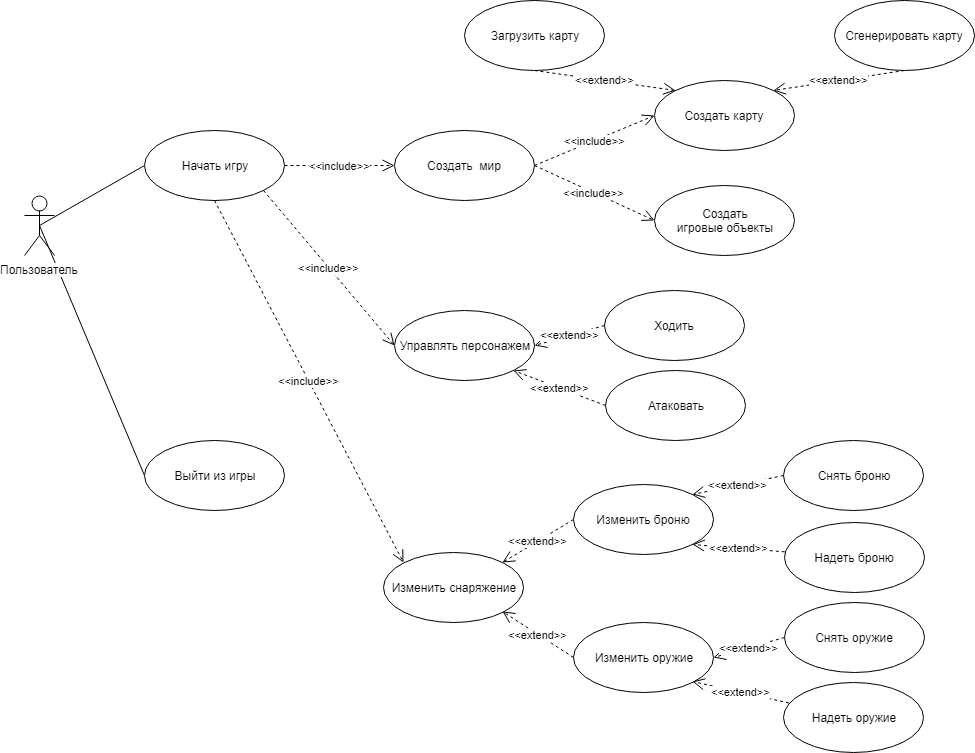

The diagram above was exported from draw.io. Its source (the exported page's mxGraphModel, read from the mxfile embedded in the PNG):
<mxGraphModel dx="1332" dy="755" grid="1" gridSize="10" guides="1" tooltips="1" connect="1" arrows="1" fold="1" page="1" pageScale="1" pageWidth="827" pageHeight="1169" math="0" shadow="0">
  <root>
    <mxCell id="0" />
    <mxCell id="1" parent="0" />
    <mxCell id="yhJ8H_Qt4xz0jPF71jMy-4" style="rounded=0;orthogonalLoop=1;jettySize=auto;html=1;exitX=0.5;exitY=0.5;exitDx=0;exitDy=0;exitPerimeter=0;entryX=0;entryY=0.5;entryDx=0;entryDy=0;endArrow=none;endFill=0;" edge="1" parent="1" source="yhJ8H_Qt4xz0jPF71jMy-1" target="yhJ8H_Qt4xz0jPF71jMy-2">
      <mxGeometry relative="1" as="geometry" />
    </mxCell>
    <mxCell id="yhJ8H_Qt4xz0jPF71jMy-9" style="edgeStyle=none;rounded=0;orthogonalLoop=1;jettySize=auto;html=1;exitX=0.5;exitY=0.5;exitDx=0;exitDy=0;exitPerimeter=0;entryX=0;entryY=0.5;entryDx=0;entryDy=0;endArrow=none;endFill=0;" edge="1" parent="1" source="yhJ8H_Qt4xz0jPF71jMy-1" target="yhJ8H_Qt4xz0jPF71jMy-8">
      <mxGeometry relative="1" as="geometry" />
    </mxCell>
    <mxCell id="yhJ8H_Qt4xz0jPF71jMy-1" value="Пользователь" style="shape=umlActor;verticalLabelPosition=bottom;labelBackgroundColor=#ffffff;verticalAlign=top;html=1;" vertex="1" parent="1">
      <mxGeometry x="160" y="215" width="30" height="60" as="geometry" />
    </mxCell>
    <mxCell id="yhJ8H_Qt4xz0jPF71jMy-11" value="&amp;lt;&amp;lt;include&amp;gt;&amp;gt;" style="edgeStyle=none;rounded=0;orthogonalLoop=1;jettySize=auto;html=1;entryX=0;entryY=0.5;entryDx=0;entryDy=0;endArrow=open;endFill=0;endSize=10;dashed=1;strokeWidth=1;jumpSize=6;strokeColor=#000000;exitX=1;exitY=1;exitDx=0;exitDy=0;" edge="1" parent="1" source="yhJ8H_Qt4xz0jPF71jMy-2" target="yhJ8H_Qt4xz0jPF71jMy-10">
      <mxGeometry relative="1" as="geometry">
        <mxPoint x="1020" y="250" as="sourcePoint" />
      </mxGeometry>
    </mxCell>
    <mxCell id="yhJ8H_Qt4xz0jPF71jMy-18" value="&amp;lt;&amp;lt;include&amp;gt;&amp;gt;" style="edgeStyle=none;rounded=0;jumpSize=6;orthogonalLoop=1;jettySize=auto;html=1;exitX=1;exitY=0.5;exitDx=0;exitDy=0;dashed=1;endArrow=open;endFill=0;endSize=10;strokeColor=#000000;strokeWidth=1;entryX=0;entryY=0.5;entryDx=0;entryDy=0;" edge="1" parent="1" source="yhJ8H_Qt4xz0jPF71jMy-12" target="yhJ8H_Qt4xz0jPF71jMy-19">
      <mxGeometry relative="1" as="geometry">
        <mxPoint x="510" y="260" as="targetPoint" />
      </mxGeometry>
    </mxCell>
    <mxCell id="yhJ8H_Qt4xz0jPF71jMy-2" value="Начать игру" style="ellipse;whiteSpace=wrap;html=1;" vertex="1" parent="1">
      <mxGeometry x="280" y="150" width="140" height="70" as="geometry" />
    </mxCell>
    <mxCell id="yhJ8H_Qt4xz0jPF71jMy-8" value="Выйти из игры" style="ellipse;whiteSpace=wrap;html=1;" vertex="1" parent="1">
      <mxGeometry x="280" y="460" width="140" height="70" as="geometry" />
    </mxCell>
    <mxCell id="yhJ8H_Qt4xz0jPF71jMy-10" value="Управлять персонажем" style="ellipse;whiteSpace=wrap;html=1;" vertex="1" parent="1">
      <mxGeometry x="530" y="330" width="140" height="70" as="geometry" />
    </mxCell>
    <mxCell id="yhJ8H_Qt4xz0jPF71jMy-12" value="Создать&amp;nbsp; мир" style="ellipse;whiteSpace=wrap;html=1;" vertex="1" parent="1">
      <mxGeometry x="530" y="150" width="140" height="70" as="geometry" />
    </mxCell>
    <mxCell id="yhJ8H_Qt4xz0jPF71jMy-17" value="&amp;lt;&amp;lt;extend&amp;gt;&amp;gt;" style="edgeStyle=none;rounded=0;jumpSize=6;orthogonalLoop=1;jettySize=auto;html=1;exitX=0.5;exitY=1;exitDx=0;exitDy=0;dashed=1;endArrow=open;endFill=0;endSize=10;strokeColor=#000000;strokeWidth=1;entryX=1;entryY=0;entryDx=0;entryDy=0;" edge="1" parent="1" source="yhJ8H_Qt4xz0jPF71jMy-13" target="yhJ8H_Qt4xz0jPF71jMy-20">
      <mxGeometry relative="1" as="geometry">
        <mxPoint x="600" y="150" as="targetPoint" />
      </mxGeometry>
    </mxCell>
    <mxCell id="yhJ8H_Qt4xz0jPF71jMy-13" value="Сгенерировать карту" style="ellipse;whiteSpace=wrap;html=1;" vertex="1" parent="1">
      <mxGeometry x="970" y="20" width="140" height="70" as="geometry" />
    </mxCell>
    <mxCell id="yhJ8H_Qt4xz0jPF71jMy-14" value="&amp;lt;&amp;lt;include&amp;gt;&amp;gt;" style="edgeStyle=none;rounded=0;orthogonalLoop=1;jettySize=auto;html=1;entryX=0;entryY=0.5;entryDx=0;entryDy=0;endArrow=open;endFill=0;endSize=10;dashed=1;strokeWidth=1;jumpSize=6;strokeColor=#000000;exitX=1;exitY=0.5;exitDx=0;exitDy=0;" edge="1" parent="1" source="yhJ8H_Qt4xz0jPF71jMy-2" target="yhJ8H_Qt4xz0jPF71jMy-12">
      <mxGeometry relative="1" as="geometry">
        <mxPoint x="690" y="50" as="sourcePoint" />
        <mxPoint x="697" y="135" as="targetPoint" />
      </mxGeometry>
    </mxCell>
    <mxCell id="yhJ8H_Qt4xz0jPF71jMy-16" value="&amp;lt;&amp;lt;extend&amp;gt;&amp;gt;" style="edgeStyle=none;rounded=0;jumpSize=6;orthogonalLoop=1;jettySize=auto;html=1;exitX=0.5;exitY=1;exitDx=0;exitDy=0;entryX=0;entryY=0;entryDx=0;entryDy=0;dashed=1;endArrow=open;endFill=0;endSize=10;strokeColor=#000000;strokeWidth=1;" edge="1" parent="1" source="yhJ8H_Qt4xz0jPF71jMy-15" target="yhJ8H_Qt4xz0jPF71jMy-20">
      <mxGeometry relative="1" as="geometry" />
    </mxCell>
    <mxCell id="yhJ8H_Qt4xz0jPF71jMy-15" value="Загрузить карту" style="ellipse;whiteSpace=wrap;html=1;" vertex="1" parent="1">
      <mxGeometry x="600" y="20" width="140" height="70" as="geometry" />
    </mxCell>
    <mxCell id="yhJ8H_Qt4xz0jPF71jMy-19" value="Создать&lt;br&gt;игровые объекты&lt;br&gt;" style="ellipse;whiteSpace=wrap;html=1;" vertex="1" parent="1">
      <mxGeometry x="790" y="205" width="140" height="70" as="geometry" />
    </mxCell>
    <mxCell id="yhJ8H_Qt4xz0jPF71jMy-20" value="Создать карту&lt;br&gt;" style="ellipse;whiteSpace=wrap;html=1;" vertex="1" parent="1">
      <mxGeometry x="790" y="100" width="140" height="70" as="geometry" />
    </mxCell>
    <mxCell id="yhJ8H_Qt4xz0jPF71jMy-21" value="&amp;lt;&amp;lt;include&amp;gt;&amp;gt;" style="edgeStyle=none;rounded=0;jumpSize=6;orthogonalLoop=1;jettySize=auto;html=1;exitX=1;exitY=0.5;exitDx=0;exitDy=0;dashed=1;endArrow=open;endFill=0;endSize=10;strokeColor=#000000;strokeWidth=1;entryX=0;entryY=0.5;entryDx=0;entryDy=0;" edge="1" parent="1" source="yhJ8H_Qt4xz0jPF71jMy-12" target="yhJ8H_Qt4xz0jPF71jMy-20">
      <mxGeometry relative="1" as="geometry">
        <mxPoint x="800" y="250" as="targetPoint" />
        <mxPoint x="680" y="195" as="sourcePoint" />
      </mxGeometry>
    </mxCell>
    <mxCell id="yhJ8H_Qt4xz0jPF71jMy-23" value="Изменить снаряжение" style="ellipse;whiteSpace=wrap;html=1;" vertex="1" parent="1">
      <mxGeometry x="518.5" y="571.5" width="140" height="70" as="geometry" />
    </mxCell>
    <mxCell id="yhJ8H_Qt4xz0jPF71jMy-24" value="&amp;lt;&amp;lt;include&amp;gt;&amp;gt;" style="edgeStyle=none;rounded=0;orthogonalLoop=1;jettySize=auto;html=1;entryX=0;entryY=0;entryDx=0;entryDy=0;endArrow=open;endFill=0;endSize=10;dashed=1;strokeWidth=1;jumpSize=6;strokeColor=#000000;exitX=0.5;exitY=1;exitDx=0;exitDy=0;" edge="1" parent="1" source="yhJ8H_Qt4xz0jPF71jMy-2" target="yhJ8H_Qt4xz0jPF71jMy-23">
      <mxGeometry relative="1" as="geometry">
        <mxPoint x="409" y="220" as="sourcePoint" />
        <mxPoint x="540" y="285" as="targetPoint" />
      </mxGeometry>
    </mxCell>
    <mxCell id="yhJ8H_Qt4xz0jPF71jMy-25" value="Изменить броню" style="ellipse;whiteSpace=wrap;html=1;" vertex="1" parent="1">
      <mxGeometry x="708.5" y="504" width="140" height="70" as="geometry" />
    </mxCell>
    <mxCell id="yhJ8H_Qt4xz0jPF71jMy-26" value="Изменить оружие" style="ellipse;whiteSpace=wrap;html=1;" vertex="1" parent="1">
      <mxGeometry x="708.5" y="641.5" width="140" height="70" as="geometry" />
    </mxCell>
    <mxCell id="yhJ8H_Qt4xz0jPF71jMy-27" value="&amp;lt;&amp;lt;extend&amp;gt;&amp;gt;" style="edgeStyle=none;rounded=0;jumpSize=6;orthogonalLoop=1;jettySize=auto;html=1;exitX=0;exitY=0.5;exitDx=0;exitDy=0;entryX=1;entryY=0;entryDx=0;entryDy=0;dashed=1;endArrow=open;endFill=0;endSize=10;strokeColor=#000000;strokeWidth=1;" edge="1" parent="1" source="yhJ8H_Qt4xz0jPF71jMy-25" target="yhJ8H_Qt4xz0jPF71jMy-23">
      <mxGeometry relative="1" as="geometry">
        <mxPoint x="668.5" y="261.5" as="sourcePoint" />
        <mxPoint x="809.5" y="281.5" as="targetPoint" />
      </mxGeometry>
    </mxCell>
    <mxCell id="yhJ8H_Qt4xz0jPF71jMy-28" value="&amp;lt;&amp;lt;extend&amp;gt;&amp;gt;" style="edgeStyle=none;rounded=0;jumpSize=6;orthogonalLoop=1;jettySize=auto;html=1;exitX=0;exitY=0.5;exitDx=0;exitDy=0;entryX=1;entryY=1;entryDx=0;entryDy=0;dashed=1;endArrow=open;endFill=0;endSize=10;strokeColor=#000000;strokeWidth=1;" edge="1" parent="1" source="yhJ8H_Qt4xz0jPF71jMy-26" target="yhJ8H_Qt4xz0jPF71jMy-23">
      <mxGeometry relative="1" as="geometry">
        <mxPoint x="718.5" y="549.5" as="sourcePoint" />
        <mxPoint x="647.5" y="591.5" as="targetPoint" />
      </mxGeometry>
    </mxCell>
    <mxCell id="yhJ8H_Qt4xz0jPF71jMy-29" value="Снять броню&lt;br&gt;" style="ellipse;whiteSpace=wrap;html=1;" vertex="1" parent="1">
      <mxGeometry x="918.5" y="460" width="140" height="70" as="geometry" />
    </mxCell>
    <mxCell id="yhJ8H_Qt4xz0jPF71jMy-30" value="&amp;lt;&amp;lt;extend&amp;gt;&amp;gt;" style="edgeStyle=none;rounded=0;jumpSize=6;orthogonalLoop=1;jettySize=auto;html=1;exitX=0;exitY=0.5;exitDx=0;exitDy=0;entryX=1;entryY=0;entryDx=0;entryDy=0;dashed=1;endArrow=open;endFill=0;endSize=10;strokeColor=#000000;strokeWidth=1;" edge="1" parent="1" source="yhJ8H_Qt4xz0jPF71jMy-29" target="yhJ8H_Qt4xz0jPF71jMy-25">
      <mxGeometry relative="1" as="geometry">
        <mxPoint x="949.5" y="200.5" as="sourcePoint" />
        <mxPoint x="918.5" y="520.5" as="targetPoint" />
      </mxGeometry>
    </mxCell>
    <mxCell id="yhJ8H_Qt4xz0jPF71jMy-31" value="Надеть броню&lt;br&gt;" style="ellipse;whiteSpace=wrap;html=1;" vertex="1" parent="1">
      <mxGeometry x="919.5" y="541.5" width="140" height="70" as="geometry" />
    </mxCell>
    <mxCell id="yhJ8H_Qt4xz0jPF71jMy-32" value="&amp;lt;&amp;lt;extend&amp;gt;&amp;gt;" style="edgeStyle=none;rounded=0;jumpSize=6;orthogonalLoop=1;jettySize=auto;html=1;entryX=1;entryY=1;entryDx=0;entryDy=0;dashed=1;endArrow=open;endFill=0;endSize=10;strokeColor=#000000;strokeWidth=1;" edge="1" parent="1" source="yhJ8H_Qt4xz0jPF71jMy-31" target="yhJ8H_Qt4xz0jPF71jMy-25">
      <mxGeometry relative="1" as="geometry">
        <mxPoint x="908.5" y="591.5" as="sourcePoint" />
        <mxPoint x="837.5" y="524.5" as="targetPoint" />
      </mxGeometry>
    </mxCell>
    <mxCell id="yhJ8H_Qt4xz0jPF71jMy-34" value="Снять оружие&lt;br&gt;" style="ellipse;whiteSpace=wrap;html=1;" vertex="1" parent="1">
      <mxGeometry x="919.5" y="621.5" width="140" height="70" as="geometry" />
    </mxCell>
    <mxCell id="yhJ8H_Qt4xz0jPF71jMy-35" value="&amp;lt;&amp;lt;extend&amp;gt;&amp;gt;" style="edgeStyle=none;rounded=0;jumpSize=6;orthogonalLoop=1;jettySize=auto;html=1;exitX=0;exitY=0.5;exitDx=0;exitDy=0;entryX=1;entryY=0.5;entryDx=0;entryDy=0;dashed=1;endArrow=open;endFill=0;endSize=10;strokeColor=#000000;strokeWidth=1;" edge="1" parent="1" source="yhJ8H_Qt4xz0jPF71jMy-34" target="yhJ8H_Qt4xz0jPF71jMy-26">
      <mxGeometry relative="1" as="geometry">
        <mxPoint x="988.5" y="388" as="sourcePoint" />
        <mxPoint x="866.5" y="702" as="targetPoint" />
      </mxGeometry>
    </mxCell>
    <mxCell id="yhJ8H_Qt4xz0jPF71jMy-36" value="Надеть оружие&lt;br&gt;" style="ellipse;whiteSpace=wrap;html=1;" vertex="1" parent="1">
      <mxGeometry x="918.5" y="701.5" width="140" height="70" as="geometry" />
    </mxCell>
    <mxCell id="yhJ8H_Qt4xz0jPF71jMy-37" value="&amp;lt;&amp;lt;extend&amp;gt;&amp;gt;" style="edgeStyle=none;rounded=0;jumpSize=6;orthogonalLoop=1;jettySize=auto;html=1;entryX=1;entryY=1;entryDx=0;entryDy=0;dashed=1;endArrow=open;endFill=0;endSize=10;strokeColor=#000000;strokeWidth=1;" edge="1" parent="1" source="yhJ8H_Qt4xz0jPF71jMy-36" target="yhJ8H_Qt4xz0jPF71jMy-26">
      <mxGeometry relative="1" as="geometry">
        <mxPoint x="947.5" y="779" as="sourcePoint" />
        <mxPoint x="866.5" y="751" as="targetPoint" />
      </mxGeometry>
    </mxCell>
    <mxCell id="yhJ8H_Qt4xz0jPF71jMy-38" value="Ходить&lt;br&gt;" style="ellipse;whiteSpace=wrap;html=1;" vertex="1" parent="1">
      <mxGeometry x="740" y="310" width="140" height="70" as="geometry" />
    </mxCell>
    <mxCell id="yhJ8H_Qt4xz0jPF71jMy-39" value="&amp;lt;&amp;lt;extend&amp;gt;&amp;gt;" style="edgeStyle=none;rounded=0;jumpSize=6;orthogonalLoop=1;jettySize=auto;html=1;exitX=0;exitY=0.5;exitDx=0;exitDy=0;entryX=1;entryY=0.5;entryDx=0;entryDy=0;dashed=1;endArrow=open;endFill=0;endSize=10;strokeColor=#000000;strokeWidth=1;" edge="1" parent="1" source="yhJ8H_Qt4xz0jPF71jMy-38" target="yhJ8H_Qt4xz0jPF71jMy-10">
      <mxGeometry relative="1" as="geometry">
        <mxPoint x="841.5" y="30.5" as="sourcePoint" />
        <mxPoint x="720" y="344" as="targetPoint" />
      </mxGeometry>
    </mxCell>
    <mxCell id="yhJ8H_Qt4xz0jPF71jMy-40" value="Атаковать" style="ellipse;whiteSpace=wrap;html=1;" vertex="1" parent="1">
      <mxGeometry x="740.5" y="390" width="140" height="70" as="geometry" />
    </mxCell>
    <mxCell id="yhJ8H_Qt4xz0jPF71jMy-41" value="&amp;lt;&amp;lt;extend&amp;gt;&amp;gt;" style="edgeStyle=none;rounded=0;jumpSize=6;orthogonalLoop=1;jettySize=auto;html=1;exitX=0;exitY=0.5;exitDx=0;exitDy=0;entryX=1;entryY=1;entryDx=0;entryDy=0;dashed=1;endArrow=open;endFill=0;endSize=10;strokeColor=#000000;strokeWidth=1;" edge="1" parent="1" source="yhJ8H_Qt4xz0jPF71jMy-40" target="yhJ8H_Qt4xz0jPF71jMy-10">
      <mxGeometry relative="1" as="geometry">
        <mxPoint x="866.5" y="120.5" as="sourcePoint" />
        <mxPoint x="745" y="434" as="targetPoint" />
      </mxGeometry>
    </mxCell>
  </root>
</mxGraphModel>